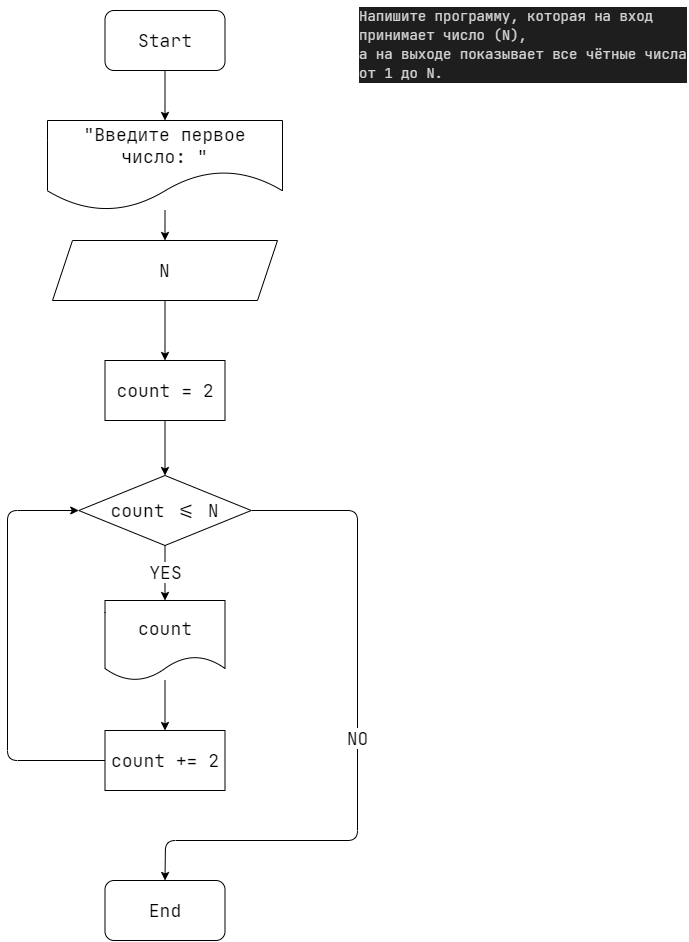

The diagram above was exported from draw.io. Its source (the exported page's mxGraphModel, read from the mxfile embedded in the PNG):
<mxGraphModel dx="1051" dy="760" grid="1" gridSize="10" guides="1" tooltips="1" connect="1" arrows="1" fold="1" page="1" pageScale="1" pageWidth="827" pageHeight="1169" math="0" shadow="0">
  <root>
    <mxCell id="0" />
    <mxCell id="1" parent="0" />
    <mxCell id="2" value="&lt;div style=&quot;color: rgb(212, 212, 212); background-color: rgb(30, 30, 30); font-family: &amp;quot;jetbrains mono&amp;quot;, &amp;quot;jetbrains mono&amp;quot;, monospace, consolas, &amp;quot;courier new&amp;quot;, monospace; font-weight: normal; font-size: 14px; line-height: 19px;&quot;&gt;&lt;div&gt;&lt;span style=&quot;color: #d4d4d4&quot;&gt;Напишите программу, которая на вход принимает число (N),&lt;/span&gt;&lt;/div&gt;&lt;div&gt;&lt;span style=&quot;color: #d4d4d4&quot;&gt;а на выходе показывает все чётные числа от 1 до N.&lt;/span&gt;&lt;/div&gt;&lt;/div&gt;" style="text;whiteSpace=wrap;html=1;" parent="1" vertex="1">
      <mxGeometry x="450" y="40" width="330" height="50" as="geometry" />
    </mxCell>
    <mxCell id="3" value="" style="edgeStyle=none;html=1;" parent="1" source="4" target="7" edge="1">
      <mxGeometry relative="1" as="geometry" />
    </mxCell>
    <mxCell id="4" value="&lt;font style=&quot;font-size: 18px&quot; face=&quot;JetBrains Mono&quot;&gt;Start&lt;/font&gt;" style="rounded=1;whiteSpace=wrap;html=1;" parent="1" vertex="1">
      <mxGeometry x="197.5" y="50" width="120" height="60" as="geometry" />
    </mxCell>
    <mxCell id="10" value="" style="edgeStyle=none;html=1;fontFamily=JetBrains Mono;fontSize=18;" parent="1" source="5" target="8" edge="1">
      <mxGeometry relative="1" as="geometry" />
    </mxCell>
    <mxCell id="5" value="&lt;font style=&quot;font-size: 18px&quot; face=&quot;JetBrains Mono&quot;&gt;N&lt;/font&gt;" style="shape=parallelogram;perimeter=parallelogramPerimeter;whiteSpace=wrap;html=1;fixedSize=1;" parent="1" vertex="1">
      <mxGeometry x="145" y="280" width="225" height="60" as="geometry" />
    </mxCell>
    <mxCell id="6" value="" style="edgeStyle=none;html=1;" parent="1" source="7" target="5" edge="1">
      <mxGeometry relative="1" as="geometry" />
    </mxCell>
    <mxCell id="7" value="&lt;font face=&quot;JetBrains Mono&quot; style=&quot;font-size: 18px&quot;&gt;&quot;Введите первое число: &quot;&lt;/font&gt;" style="shape=document;whiteSpace=wrap;html=1;boundedLbl=1;size=0.4375;" parent="1" vertex="1">
      <mxGeometry x="140" y="160" width="235" height="90" as="geometry" />
    </mxCell>
    <mxCell id="11" value="" style="edgeStyle=none;html=1;fontFamily=JetBrains Mono;fontSize=18;" parent="1" source="8" target="9" edge="1">
      <mxGeometry relative="1" as="geometry" />
    </mxCell>
    <mxCell id="8" value="&lt;font style=&quot;font-size: 18px&quot; face=&quot;JetBrains Mono&quot;&gt;count = 2&lt;/font&gt;" style="rounded=0;whiteSpace=wrap;html=1;" parent="1" vertex="1">
      <mxGeometry x="197.5" y="400" width="120" height="60" as="geometry" />
    </mxCell>
    <mxCell id="14" value="YES" style="edgeStyle=none;html=1;fontFamily=JetBrains Mono;fontSize=18;" parent="1" source="9" target="13" edge="1">
      <mxGeometry relative="1" as="geometry" />
    </mxCell>
    <mxCell id="18" value="NO" style="edgeStyle=none;html=1;exitX=1;exitY=0.5;exitDx=0;exitDy=0;entryX=0.5;entryY=0;entryDx=0;entryDy=0;fontFamily=JetBrains Mono;fontSize=18;" parent="1" source="9" target="17" edge="1">
      <mxGeometry relative="1" as="geometry">
        <Array as="points">
          <mxPoint x="450" y="550" />
          <mxPoint x="450" y="880" />
          <mxPoint x="258" y="880" />
        </Array>
      </mxGeometry>
    </mxCell>
    <mxCell id="9" value="&lt;font face=&quot;JetBrains Mono&quot; style=&quot;font-size: 18px&quot;&gt;count &amp;lt;= N&lt;/font&gt;" style="rhombus;whiteSpace=wrap;html=1;" parent="1" vertex="1">
      <mxGeometry x="171.25" y="515" width="172.5" height="70" as="geometry" />
    </mxCell>
    <mxCell id="16" style="edgeStyle=none;html=1;exitX=0;exitY=0.5;exitDx=0;exitDy=0;entryX=0;entryY=0.5;entryDx=0;entryDy=0;fontFamily=JetBrains Mono;fontSize=18;" parent="1" source="12" target="9" edge="1">
      <mxGeometry relative="1" as="geometry">
        <Array as="points">
          <mxPoint x="100" y="800" />
          <mxPoint x="100" y="550" />
        </Array>
      </mxGeometry>
    </mxCell>
    <mxCell id="12" value="count += 2" style="rounded=0;whiteSpace=wrap;html=1;fontFamily=JetBrains Mono;fontSize=18;" parent="1" vertex="1">
      <mxGeometry x="197.5" y="770" width="120" height="60" as="geometry" />
    </mxCell>
    <mxCell id="15" value="" style="edgeStyle=none;html=1;fontFamily=JetBrains Mono;fontSize=18;" parent="1" source="13" target="12" edge="1">
      <mxGeometry relative="1" as="geometry" />
    </mxCell>
    <mxCell id="13" value="count" style="shape=document;whiteSpace=wrap;html=1;boundedLbl=1;fontFamily=JetBrains Mono;fontSize=18;" parent="1" vertex="1">
      <mxGeometry x="197.5" y="640" width="120" height="80" as="geometry" />
    </mxCell>
    <mxCell id="17" value="End" style="rounded=1;whiteSpace=wrap;html=1;fontFamily=JetBrains Mono;fontSize=18;" parent="1" vertex="1">
      <mxGeometry x="197.5" y="920" width="120" height="60" as="geometry" />
    </mxCell>
  </root>
</mxGraphModel>